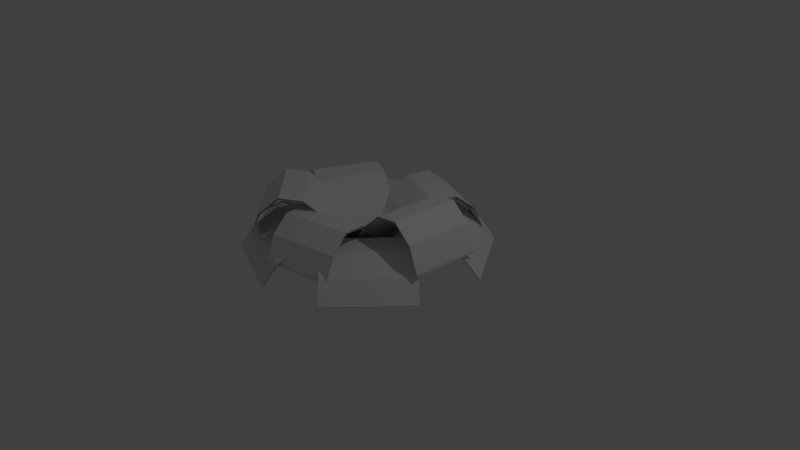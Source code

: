 # Source: fern3.blend  (saved by Blender 2.79.0; exported with 4.5.12 LTS)
import bpy
from mathutils import Matrix  # noqa: F401  (used for matrix-valued properties, if any)

bpy.ops.wm.read_factory_settings(use_empty=True)
scene = bpy.context.scene
scene.name = 'Scene'

# ---- collections
col_collection_1 = bpy.data.collections.new('Collection 1'); scene.collection.children.link(col_collection_1)

# ---- materials (node trees are filled in below, after node groups)
mat_material_001 = bpy.data.materials.new('Material.001')
mat_material_001.alpha_threshold = 0.0
mat_material_001.use_transparent_shadow = False
mat_material_001.roughness = 0.5
mat_material_001.specular_intensity = 0.0

# ---- material node trees

# ---- world
world_world = bpy.data.worlds.new('World'); scene.world = world_world
world_world.color = (0.05088, 0.05088, 0.05088)
world_world.use_sun_shadow = False
world_world.sun_shadow_jitter_overblur = 0.0
world_world.cycles.sampling_method = 'MANUAL'

# ---- cameras
cam_camera = bpy.data.cameras.new('Camera')
cam_camera.clip_end = 100.0
cam_camera.lens = 35.0
cam_camera.sensor_width = 32.0
cam_camera.sensor_height = 18.0
cam_camera.ortho_scale = 7.314
cam_camera.dof.focus_distance = 0.0
cam_camera.dof.aperture_fstop = 128.0

# ---- lights
light_lamp = bpy.data.lights.new('Lamp', 'POINT')
light_lamp.transmission_factor = 0.0
light_lamp.cutoff_distance = 30.0
light_lamp.energy = 100.0
light_lamp.shadow_buffer_clip_start = 1.001
light_lamp.shadow_soft_size = 0.1
light_lamp.shadow_maximum_resolution = 0.006
light_lamp.use_absolute_resolution = True

# ---- meshes
me_plane_009 = bpy.data.meshes.new('Plane.009')
me_plane_009.from_pydata([(-0.82, -1.0, -6.02), (0.3061, -1.0, -0.8149), (-0.82, 1.0, -6.02), (0.3061, 1.0, -0.8149), (-1.069, -1.0, -4.912), (-1.185, -1.0, -3.442), (-1.056, -1.0, -2.087), (-0.7303, -1.0, -1.098), (-0.3814, -1.0, -0.5974), (-0.1086, -1.0, -0.5178), (-0.1086, 1.0, -0.5178), (-0.3814, 1.0, -0.5974), (-0.7303, 1.0, -1.098), (-1.056, 1.0, -2.087), (-1.185, 1.0, -3.442), (-1.069, 1.0, -4.912), (-0.8414, -1.0, -5.998), (0.2847, -1.0, -0.7931), (-0.8414, 1.0, -5.998), (0.2847, 1.0, -0.7931), (-1.091, -1.0, -4.89), (-1.206, -1.0, -3.42), (-1.077, -1.0, -2.065), (-0.7517, -1.0, -1.076), (-0.4028, -1.0, -0.5757), (-0.13, -1.0, -0.496), (-0.13, 1.0, -0.496), (-0.4028, 1.0, -0.5757), (-0.7517, 1.0, -1.076), (-1.077, 1.0, -2.065), (-1.206, 1.0, -3.42), (-1.091, 1.0, -4.89)], [], [(9, 10, 3, 1), (0, 2, 15, 4), (4, 15, 14, 5), (5, 14, 13, 6), (6, 13, 12, 7), (7, 12, 11, 8), (8, 11, 10, 9), (25, 17, 19, 26), (16, 20, 31, 18), (20, 21, 30, 31), (21, 22, 29, 30), (22, 23, 28, 29), (23, 24, 27, 28), (24, 25, 26, 27)])
_uv = me_plane_009.uv_layers.new(name='UVMap')
_uv.uv.foreach_set('vector', [2.129e-08, 0.1429, 1.0, 0.1429, 1.0, 0.0, 0.0, 1.49e-07, 1.49e-07, 1.0, 1.0, 1.0, 1.0, 0.8571, 1.277e-07, 0.8571, 1.277e-07, 0.8571, 1.0, 0.8571, 1.0, 0.7143, 1.064e-07, 0.7143, 1.064e-07, 0.7143, 1.0, 0.7143, 1.0, 0.5714, 8.515e-08, 0.5714, 8.515e-08, 0.5714, 1.0, 0.5714, 1.0, 0.4286, 6.386e-08, 0.4286, 6.386e-08, 0.4286, 1.0, 0.4286, 1.0, 0.2857, 4.257e-08, 0.2857, 4.257e-08, 0.2857, 1.0, 0.2857, 1.0, 0.1429, 2.129e-08, 0.1429, 2.129e-08, 0.1429, 0.0, 1.49e-07, 1.0, 0.0, 1.0, 0.1429, 1.49e-07, 1.0, 1.277e-07, 0.8571, 1.0, 0.8571, 1.0, 1.0, 1.277e-07, 0.8571, 1.064e-07, 0.7143, 1.0, 0.7143, 1.0, 0.8571, 1.064e-07, 0.7143, 8.515e-08, 0.5714, 1.0, 0.5714, 1.0, 0.7143, 8.515e-08, 0.5714, 6.386e-08, 0.4286, 1.0, 0.4286, 1.0, 0.5714, 6.386e-08, 0.4286, 4.257e-08, 0.2857, 1.0, 0.2857, 1.0, 0.4286, 4.257e-08, 0.2857, 2.129e-08, 0.1429, 1.0, 0.1429, 1.0, 0.2857])
me_plane_009.materials.append(mat_material_001)
me_plane_009.use_remesh_preserve_volume = False
me_plane_009.use_remesh_preserve_attributes = False
me_plane_009.use_mirror_vertex_groups = False
me_plane_009.update()
me_plane_008 = bpy.data.meshes.new('Plane.008')
me_plane_008.from_pydata([(-0.82, -1.0, -6.02), (0.3061, -1.0, -0.8149), (-0.82, 1.0, -6.02), (0.3061, 1.0, -0.8149), (-1.069, -1.0, -4.912), (-1.185, -1.0, -3.442), (-1.056, -1.0, -2.087), (-0.7303, -1.0, -1.098), (-0.3814, -1.0, -0.5974), (-0.1086, -1.0, -0.5178), (-0.1086, 1.0, -0.5178), (-0.3814, 1.0, -0.5974), (-0.7303, 1.0, -1.098), (-1.056, 1.0, -2.087), (-1.185, 1.0, -3.442), (-1.069, 1.0, -4.912), (-0.8414, -1.0, -5.998), (0.2847, -1.0, -0.7931), (-0.8414, 1.0, -5.998), (0.2847, 1.0, -0.7931), (-1.091, -1.0, -4.89), (-1.206, -1.0, -3.42), (-1.077, -1.0, -2.065), (-0.7517, -1.0, -1.076), (-0.4028, -1.0, -0.5757), (-0.13, -1.0, -0.496), (-0.13, 1.0, -0.496), (-0.4028, 1.0, -0.5757), (-0.7517, 1.0, -1.076), (-1.077, 1.0, -2.065), (-1.206, 1.0, -3.42), (-1.091, 1.0, -4.89)], [], [(9, 10, 3, 1), (0, 2, 15, 4), (4, 15, 14, 5), (5, 14, 13, 6), (6, 13, 12, 7), (7, 12, 11, 8), (8, 11, 10, 9), (25, 17, 19, 26), (16, 20, 31, 18), (20, 21, 30, 31), (21, 22, 29, 30), (22, 23, 28, 29), (23, 24, 27, 28), (24, 25, 26, 27)])
_uv = me_plane_008.uv_layers.new(name='UVMap')
_uv.uv.foreach_set('vector', [2.129e-08, 0.1429, 1.0, 0.1429, 1.0, 0.0, 0.0, 1.49e-07, 1.49e-07, 1.0, 1.0, 1.0, 1.0, 0.8571, 1.277e-07, 0.8571, 1.277e-07, 0.8571, 1.0, 0.8571, 1.0, 0.7143, 1.064e-07, 0.7143, 1.064e-07, 0.7143, 1.0, 0.7143, 1.0, 0.5714, 8.515e-08, 0.5714, 8.515e-08, 0.5714, 1.0, 0.5714, 1.0, 0.4286, 6.386e-08, 0.4286, 6.386e-08, 0.4286, 1.0, 0.4286, 1.0, 0.2857, 4.257e-08, 0.2857, 4.257e-08, 0.2857, 1.0, 0.2857, 1.0, 0.1429, 2.129e-08, 0.1429, 2.129e-08, 0.1429, 0.0, 1.49e-07, 1.0, 0.0, 1.0, 0.1429, 1.49e-07, 1.0, 1.277e-07, 0.8571, 1.0, 0.8571, 1.0, 1.0, 1.277e-07, 0.8571, 1.064e-07, 0.7143, 1.0, 0.7143, 1.0, 0.8571, 1.064e-07, 0.7143, 8.515e-08, 0.5714, 1.0, 0.5714, 1.0, 0.7143, 8.515e-08, 0.5714, 6.386e-08, 0.4286, 1.0, 0.4286, 1.0, 0.5714, 6.386e-08, 0.4286, 4.257e-08, 0.2857, 1.0, 0.2857, 1.0, 0.4286, 4.257e-08, 0.2857, 2.129e-08, 0.1429, 1.0, 0.1429, 1.0, 0.2857])
me_plane_008.materials.append(mat_material_001)
me_plane_008.use_remesh_preserve_volume = False
me_plane_008.use_remesh_preserve_attributes = False
me_plane_008.use_mirror_vertex_groups = False
me_plane_008.update()
me_plane_007 = bpy.data.meshes.new('Plane.007')
me_plane_007.from_pydata([(-0.82, -1.0, -6.02), (0.3061, -1.0, -0.8149), (-0.82, 1.0, -6.02), (0.3061, 1.0, -0.8149), (-1.069, -1.0, -4.912), (-1.185, -1.0, -3.442), (-1.056, -1.0, -2.087), (-0.7303, -1.0, -1.098), (-0.3814, -1.0, -0.5974), (-0.1086, -1.0, -0.5178), (-0.1086, 1.0, -0.5178), (-0.3814, 1.0, -0.5974), (-0.7303, 1.0, -1.098), (-1.056, 1.0, -2.087), (-1.185, 1.0, -3.442), (-1.069, 1.0, -4.912), (-0.8414, -1.0, -5.998), (0.2847, -1.0, -0.7931), (-0.8414, 1.0, -5.998), (0.2847, 1.0, -0.7931), (-1.091, -1.0, -4.89), (-1.206, -1.0, -3.42), (-1.077, -1.0, -2.065), (-0.7517, -1.0, -1.076), (-0.4028, -1.0, -0.5757), (-0.13, -1.0, -0.496), (-0.13, 1.0, -0.496), (-0.4028, 1.0, -0.5757), (-0.7517, 1.0, -1.076), (-1.077, 1.0, -2.065), (-1.206, 1.0, -3.42), (-1.091, 1.0, -4.89)], [], [(9, 10, 3, 1), (0, 2, 15, 4), (4, 15, 14, 5), (5, 14, 13, 6), (6, 13, 12, 7), (7, 12, 11, 8), (8, 11, 10, 9), (25, 17, 19, 26), (16, 20, 31, 18), (20, 21, 30, 31), (21, 22, 29, 30), (22, 23, 28, 29), (23, 24, 27, 28), (24, 25, 26, 27)])
_uv = me_plane_007.uv_layers.new(name='UVMap')
_uv.uv.foreach_set('vector', [2.129e-08, 0.1429, 1.0, 0.1429, 1.0, 0.0, 0.0, 1.49e-07, 1.49e-07, 1.0, 1.0, 1.0, 1.0, 0.8571, 1.277e-07, 0.8571, 1.277e-07, 0.8571, 1.0, 0.8571, 1.0, 0.7143, 1.064e-07, 0.7143, 1.064e-07, 0.7143, 1.0, 0.7143, 1.0, 0.5714, 8.515e-08, 0.5714, 8.515e-08, 0.5714, 1.0, 0.5714, 1.0, 0.4286, 6.386e-08, 0.4286, 6.386e-08, 0.4286, 1.0, 0.4286, 1.0, 0.2857, 4.257e-08, 0.2857, 4.257e-08, 0.2857, 1.0, 0.2857, 1.0, 0.1429, 2.129e-08, 0.1429, 2.129e-08, 0.1429, 0.0, 1.49e-07, 1.0, 0.0, 1.0, 0.1429, 1.49e-07, 1.0, 1.277e-07, 0.8571, 1.0, 0.8571, 1.0, 1.0, 1.277e-07, 0.8571, 1.064e-07, 0.7143, 1.0, 0.7143, 1.0, 0.8571, 1.064e-07, 0.7143, 8.515e-08, 0.5714, 1.0, 0.5714, 1.0, 0.7143, 8.515e-08, 0.5714, 6.386e-08, 0.4286, 1.0, 0.4286, 1.0, 0.5714, 6.386e-08, 0.4286, 4.257e-08, 0.2857, 1.0, 0.2857, 1.0, 0.4286, 4.257e-08, 0.2857, 2.129e-08, 0.1429, 1.0, 0.1429, 1.0, 0.2857])
me_plane_007.materials.append(mat_material_001)
me_plane_007.use_remesh_preserve_volume = False
me_plane_007.use_remesh_preserve_attributes = False
me_plane_007.use_mirror_vertex_groups = False
me_plane_007.update()
me_plane_006 = bpy.data.meshes.new('Plane.006')
me_plane_006.from_pydata([(-0.82, -1.0, -6.02), (0.3061, -1.0, -0.8149), (-0.82, 1.0, -6.02), (0.3061, 1.0, -0.8149), (-1.069, -1.0, -4.912), (-1.185, -1.0, -3.442), (-1.056, -1.0, -2.087), (-0.7303, -1.0, -1.098), (-0.3814, -1.0, -0.5974), (-0.1086, -1.0, -0.5178), (-0.1086, 1.0, -0.5178), (-0.3814, 1.0, -0.5974), (-0.7303, 1.0, -1.098), (-1.056, 1.0, -2.087), (-1.185, 1.0, -3.442), (-1.069, 1.0, -4.912), (-0.8414, -1.0, -5.998), (0.2847, -1.0, -0.7931), (-0.8414, 1.0, -5.998), (0.2847, 1.0, -0.7931), (-1.091, -1.0, -4.89), (-1.206, -1.0, -3.42), (-1.077, -1.0, -2.065), (-0.7517, -1.0, -1.076), (-0.4028, -1.0, -0.5757), (-0.13, -1.0, -0.496), (-0.13, 1.0, -0.496), (-0.4028, 1.0, -0.5757), (-0.7517, 1.0, -1.076), (-1.077, 1.0, -2.065), (-1.206, 1.0, -3.42), (-1.091, 1.0, -4.89)], [], [(9, 10, 3, 1), (0, 2, 15, 4), (4, 15, 14, 5), (5, 14, 13, 6), (6, 13, 12, 7), (7, 12, 11, 8), (8, 11, 10, 9), (25, 17, 19, 26), (16, 20, 31, 18), (20, 21, 30, 31), (21, 22, 29, 30), (22, 23, 28, 29), (23, 24, 27, 28), (24, 25, 26, 27)])
_uv = me_plane_006.uv_layers.new(name='UVMap')
_uv.uv.foreach_set('vector', [2.129e-08, 0.1429, 1.0, 0.1429, 1.0, 0.0, 0.0, 1.49e-07, 1.49e-07, 1.0, 1.0, 1.0, 1.0, 0.8571, 1.277e-07, 0.8571, 1.277e-07, 0.8571, 1.0, 0.8571, 1.0, 0.7143, 1.064e-07, 0.7143, 1.064e-07, 0.7143, 1.0, 0.7143, 1.0, 0.5714, 8.515e-08, 0.5714, 8.515e-08, 0.5714, 1.0, 0.5714, 1.0, 0.4286, 6.386e-08, 0.4286, 6.386e-08, 0.4286, 1.0, 0.4286, 1.0, 0.2857, 4.257e-08, 0.2857, 4.257e-08, 0.2857, 1.0, 0.2857, 1.0, 0.1429, 2.129e-08, 0.1429, 2.129e-08, 0.1429, 0.0, 1.49e-07, 1.0, 0.0, 1.0, 0.1429, 1.49e-07, 1.0, 1.277e-07, 0.8571, 1.0, 0.8571, 1.0, 1.0, 1.277e-07, 0.8571, 1.064e-07, 0.7143, 1.0, 0.7143, 1.0, 0.8571, 1.064e-07, 0.7143, 8.515e-08, 0.5714, 1.0, 0.5714, 1.0, 0.7143, 8.515e-08, 0.5714, 6.386e-08, 0.4286, 1.0, 0.4286, 1.0, 0.5714, 6.386e-08, 0.4286, 4.257e-08, 0.2857, 1.0, 0.2857, 1.0, 0.4286, 4.257e-08, 0.2857, 2.129e-08, 0.1429, 1.0, 0.1429, 1.0, 0.2857])
me_plane_006.materials.append(mat_material_001)
me_plane_006.use_remesh_preserve_volume = False
me_plane_006.use_remesh_preserve_attributes = False
me_plane_006.use_mirror_vertex_groups = False
me_plane_006.update()
me_plane_005 = bpy.data.meshes.new('Plane.005')
me_plane_005.from_pydata([(-0.82, -1.0, -6.02), (0.3061, -1.0, -0.8149), (-0.82, 1.0, -6.02), (0.3061, 1.0, -0.8149), (-1.069, -1.0, -4.912), (-1.185, -1.0, -3.442), (-1.056, -1.0, -2.087), (-0.7303, -1.0, -1.098), (-0.3814, -1.0, -0.5974), (-0.1086, -1.0, -0.5178), (-0.1086, 1.0, -0.5178), (-0.3814, 1.0, -0.5974), (-0.7303, 1.0, -1.098), (-1.056, 1.0, -2.087), (-1.185, 1.0, -3.442), (-1.069, 1.0, -4.912), (-0.8414, -1.0, -5.998), (0.2847, -1.0, -0.7931), (-0.8414, 1.0, -5.998), (0.2847, 1.0, -0.7931), (-1.091, -1.0, -4.89), (-1.206, -1.0, -3.42), (-1.077, -1.0, -2.065), (-0.7517, -1.0, -1.076), (-0.4028, -1.0, -0.5757), (-0.13, -1.0, -0.496), (-0.13, 1.0, -0.496), (-0.4028, 1.0, -0.5757), (-0.7517, 1.0, -1.076), (-1.077, 1.0, -2.065), (-1.206, 1.0, -3.42), (-1.091, 1.0, -4.89)], [], [(9, 10, 3, 1), (0, 2, 15, 4), (4, 15, 14, 5), (5, 14, 13, 6), (6, 13, 12, 7), (7, 12, 11, 8), (8, 11, 10, 9), (25, 17, 19, 26), (16, 20, 31, 18), (20, 21, 30, 31), (21, 22, 29, 30), (22, 23, 28, 29), (23, 24, 27, 28), (24, 25, 26, 27)])
_uv = me_plane_005.uv_layers.new(name='UVMap')
_uv.uv.foreach_set('vector', [2.129e-08, 0.1429, 1.0, 0.1429, 1.0, 0.0, 0.0, 1.49e-07, 1.49e-07, 1.0, 1.0, 1.0, 1.0, 0.8571, 1.277e-07, 0.8571, 1.277e-07, 0.8571, 1.0, 0.8571, 1.0, 0.7143, 1.064e-07, 0.7143, 1.064e-07, 0.7143, 1.0, 0.7143, 1.0, 0.5714, 8.515e-08, 0.5714, 8.515e-08, 0.5714, 1.0, 0.5714, 1.0, 0.4286, 6.386e-08, 0.4286, 6.386e-08, 0.4286, 1.0, 0.4286, 1.0, 0.2857, 4.257e-08, 0.2857, 4.257e-08, 0.2857, 1.0, 0.2857, 1.0, 0.1429, 2.129e-08, 0.1429, 2.129e-08, 0.1429, 0.0, 1.49e-07, 1.0, 0.0, 1.0, 0.1429, 1.49e-07, 1.0, 1.277e-07, 0.8571, 1.0, 0.8571, 1.0, 1.0, 1.277e-07, 0.8571, 1.064e-07, 0.7143, 1.0, 0.7143, 1.0, 0.8571, 1.064e-07, 0.7143, 8.515e-08, 0.5714, 1.0, 0.5714, 1.0, 0.7143, 8.515e-08, 0.5714, 6.386e-08, 0.4286, 1.0, 0.4286, 1.0, 0.5714, 6.386e-08, 0.4286, 4.257e-08, 0.2857, 1.0, 0.2857, 1.0, 0.4286, 4.257e-08, 0.2857, 2.129e-08, 0.1429, 1.0, 0.1429, 1.0, 0.2857])
me_plane_005.materials.append(mat_material_001)
me_plane_005.use_remesh_preserve_volume = False
me_plane_005.use_remesh_preserve_attributes = False
me_plane_005.use_mirror_vertex_groups = False
me_plane_005.update()
me_plane_004 = bpy.data.meshes.new('Plane.004')
me_plane_004.from_pydata([(-0.82, -1.0, -6.02), (0.3061, -1.0, -0.8149), (-0.82, 1.0, -6.02), (0.3061, 1.0, -0.8149), (-1.069, -1.0, -4.912), (-1.185, -1.0, -3.442), (-1.056, -1.0, -2.087), (-0.7303, -1.0, -1.098), (-0.3814, -1.0, -0.5974), (-0.1086, -1.0, -0.5178), (-0.1086, 1.0, -0.5178), (-0.3814, 1.0, -0.5974), (-0.7303, 1.0, -1.098), (-1.056, 1.0, -2.087), (-1.185, 1.0, -3.442), (-1.069, 1.0, -4.912), (-0.8414, -1.0, -5.998), (0.2847, -1.0, -0.7931), (-0.8414, 1.0, -5.998), (0.2847, 1.0, -0.7931), (-1.091, -1.0, -4.89), (-1.206, -1.0, -3.42), (-1.077, -1.0, -2.065), (-0.7517, -1.0, -1.076), (-0.4028, -1.0, -0.5757), (-0.13, -1.0, -0.496), (-0.13, 1.0, -0.496), (-0.4028, 1.0, -0.5757), (-0.7517, 1.0, -1.076), (-1.077, 1.0, -2.065), (-1.206, 1.0, -3.42), (-1.091, 1.0, -4.89)], [], [(9, 10, 3, 1), (0, 2, 15, 4), (4, 15, 14, 5), (5, 14, 13, 6), (6, 13, 12, 7), (7, 12, 11, 8), (8, 11, 10, 9), (25, 17, 19, 26), (16, 20, 31, 18), (20, 21, 30, 31), (21, 22, 29, 30), (22, 23, 28, 29), (23, 24, 27, 28), (24, 25, 26, 27)])
_uv = me_plane_004.uv_layers.new(name='UVMap')
_uv.uv.foreach_set('vector', [2.129e-08, 0.1429, 1.0, 0.1429, 1.0, 0.0, 0.0, 1.49e-07, 1.49e-07, 1.0, 1.0, 1.0, 1.0, 0.8571, 1.277e-07, 0.8571, 1.277e-07, 0.8571, 1.0, 0.8571, 1.0, 0.7143, 1.064e-07, 0.7143, 1.064e-07, 0.7143, 1.0, 0.7143, 1.0, 0.5714, 8.515e-08, 0.5714, 8.515e-08, 0.5714, 1.0, 0.5714, 1.0, 0.4286, 6.386e-08, 0.4286, 6.386e-08, 0.4286, 1.0, 0.4286, 1.0, 0.2857, 4.257e-08, 0.2857, 4.257e-08, 0.2857, 1.0, 0.2857, 1.0, 0.1429, 2.129e-08, 0.1429, 2.129e-08, 0.1429, 0.0, 1.49e-07, 1.0, 0.0, 1.0, 0.1429, 1.49e-07, 1.0, 1.277e-07, 0.8571, 1.0, 0.8571, 1.0, 1.0, 1.277e-07, 0.8571, 1.064e-07, 0.7143, 1.0, 0.7143, 1.0, 0.8571, 1.064e-07, 0.7143, 8.515e-08, 0.5714, 1.0, 0.5714, 1.0, 0.7143, 8.515e-08, 0.5714, 6.386e-08, 0.4286, 1.0, 0.4286, 1.0, 0.5714, 6.386e-08, 0.4286, 4.257e-08, 0.2857, 1.0, 0.2857, 1.0, 0.4286, 4.257e-08, 0.2857, 2.129e-08, 0.1429, 1.0, 0.1429, 1.0, 0.2857])
me_plane_004.materials.append(mat_material_001)
me_plane_004.use_remesh_preserve_volume = False
me_plane_004.use_remesh_preserve_attributes = False
me_plane_004.use_mirror_vertex_groups = False
me_plane_004.update()
me_plane_003 = bpy.data.meshes.new('Plane.003')
me_plane_003.from_pydata([(-0.82, -1.0, -6.02), (0.3061, -1.0, -0.8149), (-0.82, 1.0, -6.02), (0.3061, 1.0, -0.8149), (-1.069, -1.0, -4.912), (-1.185, -1.0, -3.442), (-1.056, -1.0, -2.087), (-0.7303, -1.0, -1.098), (-0.3814, -1.0, -0.5974), (-0.1086, -1.0, -0.5178), (-0.1086, 1.0, -0.5178), (-0.3814, 1.0, -0.5974), (-0.7303, 1.0, -1.098), (-1.056, 1.0, -2.087), (-1.185, 1.0, -3.442), (-1.069, 1.0, -4.912), (-0.8414, -1.0, -5.998), (0.2847, -1.0, -0.7931), (-0.8414, 1.0, -5.998), (0.2847, 1.0, -0.7931), (-1.091, -1.0, -4.89), (-1.206, -1.0, -3.42), (-1.077, -1.0, -2.065), (-0.7517, -1.0, -1.076), (-0.4028, -1.0, -0.5757), (-0.13, -1.0, -0.496), (-0.13, 1.0, -0.496), (-0.4028, 1.0, -0.5757), (-0.7517, 1.0, -1.076), (-1.077, 1.0, -2.065), (-1.206, 1.0, -3.42), (-1.091, 1.0, -4.89)], [], [(9, 10, 3, 1), (0, 2, 15, 4), (4, 15, 14, 5), (5, 14, 13, 6), (6, 13, 12, 7), (7, 12, 11, 8), (8, 11, 10, 9), (25, 17, 19, 26), (16, 20, 31, 18), (20, 21, 30, 31), (21, 22, 29, 30), (22, 23, 28, 29), (23, 24, 27, 28), (24, 25, 26, 27)])
_uv = me_plane_003.uv_layers.new(name='UVMap')
_uv.uv.foreach_set('vector', [2.129e-08, 0.1429, 1.0, 0.1429, 1.0, 0.0, 0.0, 1.49e-07, 1.49e-07, 1.0, 1.0, 1.0, 1.0, 0.8571, 1.277e-07, 0.8571, 1.277e-07, 0.8571, 1.0, 0.8571, 1.0, 0.7143, 1.064e-07, 0.7143, 1.064e-07, 0.7143, 1.0, 0.7143, 1.0, 0.5714, 8.515e-08, 0.5714, 8.515e-08, 0.5714, 1.0, 0.5714, 1.0, 0.4286, 6.386e-08, 0.4286, 6.386e-08, 0.4286, 1.0, 0.4286, 1.0, 0.2857, 4.257e-08, 0.2857, 4.257e-08, 0.2857, 1.0, 0.2857, 1.0, 0.1429, 2.129e-08, 0.1429, 2.129e-08, 0.1429, 0.0, 1.49e-07, 1.0, 0.0, 1.0, 0.1429, 1.49e-07, 1.0, 1.277e-07, 0.8571, 1.0, 0.8571, 1.0, 1.0, 1.277e-07, 0.8571, 1.064e-07, 0.7143, 1.0, 0.7143, 1.0, 0.8571, 1.064e-07, 0.7143, 8.515e-08, 0.5714, 1.0, 0.5714, 1.0, 0.7143, 8.515e-08, 0.5714, 6.386e-08, 0.4286, 1.0, 0.4286, 1.0, 0.5714, 6.386e-08, 0.4286, 4.257e-08, 0.2857, 1.0, 0.2857, 1.0, 0.4286, 4.257e-08, 0.2857, 2.129e-08, 0.1429, 1.0, 0.1429, 1.0, 0.2857])
me_plane_003.materials.append(mat_material_001)
me_plane_003.use_remesh_preserve_volume = False
me_plane_003.use_remesh_preserve_attributes = False
me_plane_003.use_mirror_vertex_groups = False
me_plane_003.update()
me_plane_002 = bpy.data.meshes.new('Plane.002')
me_plane_002.from_pydata([(-0.82, -1.0, -6.02), (0.3061, -1.0, -0.8149), (-0.82, 1.0, -6.02), (0.3061, 1.0, -0.8149), (-1.069, -1.0, -4.912), (-1.185, -1.0, -3.442), (-1.056, -1.0, -2.087), (-0.7303, -1.0, -1.098), (-0.3814, -1.0, -0.5974), (-0.1086, -1.0, -0.5178), (-0.1086, 1.0, -0.5178), (-0.3814, 1.0, -0.5974), (-0.7303, 1.0, -1.098), (-1.056, 1.0, -2.087), (-1.185, 1.0, -3.442), (-1.069, 1.0, -4.912), (-0.8414, -1.0, -5.998), (0.2847, -1.0, -0.7931), (-0.8414, 1.0, -5.998), (0.2847, 1.0, -0.7931), (-1.091, -1.0, -4.89), (-1.206, -1.0, -3.42), (-1.077, -1.0, -2.065), (-0.7517, -1.0, -1.076), (-0.4028, -1.0, -0.5757), (-0.13, -1.0, -0.496), (-0.13, 1.0, -0.496), (-0.4028, 1.0, -0.5757), (-0.7517, 1.0, -1.076), (-1.077, 1.0, -2.065), (-1.206, 1.0, -3.42), (-1.091, 1.0, -4.89)], [], [(9, 10, 3, 1), (0, 2, 15, 4), (4, 15, 14, 5), (5, 14, 13, 6), (6, 13, 12, 7), (7, 12, 11, 8), (8, 11, 10, 9), (25, 17, 19, 26), (16, 20, 31, 18), (20, 21, 30, 31), (21, 22, 29, 30), (22, 23, 28, 29), (23, 24, 27, 28), (24, 25, 26, 27)])
_uv = me_plane_002.uv_layers.new(name='UVMap')
_uv.uv.foreach_set('vector', [2.129e-08, 0.1429, 1.0, 0.1429, 1.0, 0.0, 0.0, 1.49e-07, 1.49e-07, 1.0, 1.0, 1.0, 1.0, 0.8571, 1.277e-07, 0.8571, 1.277e-07, 0.8571, 1.0, 0.8571, 1.0, 0.7143, 1.064e-07, 0.7143, 1.064e-07, 0.7143, 1.0, 0.7143, 1.0, 0.5714, 8.515e-08, 0.5714, 8.515e-08, 0.5714, 1.0, 0.5714, 1.0, 0.4286, 6.386e-08, 0.4286, 6.386e-08, 0.4286, 1.0, 0.4286, 1.0, 0.2857, 4.257e-08, 0.2857, 4.257e-08, 0.2857, 1.0, 0.2857, 1.0, 0.1429, 2.129e-08, 0.1429, 2.129e-08, 0.1429, 0.0, 1.49e-07, 1.0, 0.0, 1.0, 0.1429, 1.49e-07, 1.0, 1.277e-07, 0.8571, 1.0, 0.8571, 1.0, 1.0, 1.277e-07, 0.8571, 1.064e-07, 0.7143, 1.0, 0.7143, 1.0, 0.8571, 1.064e-07, 0.7143, 8.515e-08, 0.5714, 1.0, 0.5714, 1.0, 0.7143, 8.515e-08, 0.5714, 6.386e-08, 0.4286, 1.0, 0.4286, 1.0, 0.5714, 6.386e-08, 0.4286, 4.257e-08, 0.2857, 1.0, 0.2857, 1.0, 0.4286, 4.257e-08, 0.2857, 2.129e-08, 0.1429, 1.0, 0.1429, 1.0, 0.2857])
me_plane_002.materials.append(mat_material_001)
me_plane_002.use_remesh_preserve_volume = False
me_plane_002.use_remesh_preserve_attributes = False
me_plane_002.use_mirror_vertex_groups = False
me_plane_002.update()
me_plane_000 = bpy.data.meshes.new('Plane.000')
me_plane_000.from_pydata([(-0.82, -1.0, -6.02), (0.3061, -1.0, -0.8149), (-0.82, 1.0, -6.02), (0.3061, 1.0, -0.8149), (-1.069, -1.0, -4.912), (-1.185, -1.0, -3.442), (-1.056, -1.0, -2.087), (-0.7303, -1.0, -1.098), (-0.3814, -1.0, -0.5974), (-0.1086, -1.0, -0.5178), (-0.1086, 1.0, -0.5178), (-0.3814, 1.0, -0.5974), (-0.7303, 1.0, -1.098), (-1.056, 1.0, -2.087), (-1.185, 1.0, -3.442), (-1.069, 1.0, -4.912), (-0.8414, -1.0, -5.998), (0.2847, -1.0, -0.7931), (-0.8414, 1.0, -5.998), (0.2847, 1.0, -0.7931), (-1.091, -1.0, -4.89), (-1.206, -1.0, -3.42), (-1.077, -1.0, -2.065), (-0.7517, -1.0, -1.076), (-0.4028, -1.0, -0.5757), (-0.13, -1.0, -0.496), (-0.13, 1.0, -0.496), (-0.4028, 1.0, -0.5757), (-0.7517, 1.0, -1.076), (-1.077, 1.0, -2.065), (-1.206, 1.0, -3.42), (-1.091, 1.0, -4.89)], [], [(9, 10, 3, 1), (0, 2, 15, 4), (4, 15, 14, 5), (5, 14, 13, 6), (6, 13, 12, 7), (7, 12, 11, 8), (8, 11, 10, 9), (25, 17, 19, 26), (16, 20, 31, 18), (20, 21, 30, 31), (21, 22, 29, 30), (22, 23, 28, 29), (23, 24, 27, 28), (24, 25, 26, 27)])
_uv = me_plane_000.uv_layers.new(name='UVMap')
_uv.uv.foreach_set('vector', [2.129e-08, 0.1429, 1.0, 0.1429, 1.0, 0.0, 0.0, 1.49e-07, 1.49e-07, 1.0, 1.0, 1.0, 1.0, 0.8571, 1.277e-07, 0.8571, 1.277e-07, 0.8571, 1.0, 0.8571, 1.0, 0.7143, 1.064e-07, 0.7143, 1.064e-07, 0.7143, 1.0, 0.7143, 1.0, 0.5714, 8.515e-08, 0.5714, 8.515e-08, 0.5714, 1.0, 0.5714, 1.0, 0.4286, 6.386e-08, 0.4286, 6.386e-08, 0.4286, 1.0, 0.4286, 1.0, 0.2857, 4.257e-08, 0.2857, 4.257e-08, 0.2857, 1.0, 0.2857, 1.0, 0.1429, 2.129e-08, 0.1429, 2.129e-08, 0.1429, 0.0, 1.49e-07, 1.0, 0.0, 1.0, 0.1429, 1.49e-07, 1.0, 1.277e-07, 0.8571, 1.0, 0.8571, 1.0, 1.0, 1.277e-07, 0.8571, 1.064e-07, 0.7143, 1.0, 0.7143, 1.0, 0.8571, 1.064e-07, 0.7143, 8.515e-08, 0.5714, 1.0, 0.5714, 1.0, 0.7143, 8.515e-08, 0.5714, 6.386e-08, 0.4286, 1.0, 0.4286, 1.0, 0.5714, 6.386e-08, 0.4286, 4.257e-08, 0.2857, 1.0, 0.2857, 1.0, 0.4286, 4.257e-08, 0.2857, 2.129e-08, 0.1429, 1.0, 0.1429, 1.0, 0.2857])
me_plane_000.materials.append(mat_material_001)
me_plane_000.use_remesh_preserve_volume = False
me_plane_000.use_remesh_preserve_attributes = False
me_plane_000.use_mirror_vertex_groups = False
me_plane_000.update()
me_plane_001 = bpy.data.meshes.new('Plane.001')
me_plane_001.from_pydata([(-0.82, -1.0, -6.02), (0.3061, -1.0, -0.8149), (-0.82, 1.0, -6.02), (0.3061, 1.0, -0.8149), (-1.069, -1.0, -4.912), (-1.185, -1.0, -3.442), (-1.056, -1.0, -2.087), (-0.7303, -1.0, -1.098), (-0.3814, -1.0, -0.5974), (-0.1086, -1.0, -0.5178), (-0.1086, 1.0, -0.5178), (-0.3814, 1.0, -0.5974), (-0.7303, 1.0, -1.098), (-1.056, 1.0, -2.087), (-1.185, 1.0, -3.442), (-1.069, 1.0, -4.912), (-0.8414, -1.0, -5.998), (0.2847, -1.0, -0.7931), (-0.8414, 1.0, -5.998), (0.2847, 1.0, -0.7931), (-1.091, -1.0, -4.89), (-1.206, -1.0, -3.42), (-1.077, -1.0, -2.065), (-0.7517, -1.0, -1.076), (-0.4028, -1.0, -0.5757), (-0.13, -1.0, -0.496), (-0.13, 1.0, -0.496), (-0.4028, 1.0, -0.5757), (-0.7517, 1.0, -1.076), (-1.077, 1.0, -2.065), (-1.206, 1.0, -3.42), (-1.091, 1.0, -4.89)], [], [(9, 10, 3, 1), (0, 2, 15, 4), (4, 15, 14, 5), (5, 14, 13, 6), (6, 13, 12, 7), (7, 12, 11, 8), (8, 11, 10, 9), (25, 17, 19, 26), (16, 20, 31, 18), (20, 21, 30, 31), (21, 22, 29, 30), (22, 23, 28, 29), (23, 24, 27, 28), (24, 25, 26, 27)])
_uv = me_plane_001.uv_layers.new(name='UVMap')
_uv.uv.foreach_set('vector', [2.129e-08, 0.1429, 1.0, 0.1429, 1.0, 0.0, 0.0, 1.49e-07, 1.49e-07, 1.0, 1.0, 1.0, 1.0, 0.8571, 1.277e-07, 0.8571, 1.277e-07, 0.8571, 1.0, 0.8571, 1.0, 0.7143, 1.064e-07, 0.7143, 1.064e-07, 0.7143, 1.0, 0.7143, 1.0, 0.5714, 8.515e-08, 0.5714, 8.515e-08, 0.5714, 1.0, 0.5714, 1.0, 0.4286, 6.386e-08, 0.4286, 6.386e-08, 0.4286, 1.0, 0.4286, 1.0, 0.2857, 4.257e-08, 0.2857, 4.257e-08, 0.2857, 1.0, 0.2857, 1.0, 0.1429, 2.129e-08, 0.1429, 2.129e-08, 0.1429, 0.0, 1.49e-07, 1.0, 0.0, 1.0, 0.1429, 1.49e-07, 1.0, 1.277e-07, 0.8571, 1.0, 0.8571, 1.0, 1.0, 1.277e-07, 0.8571, 1.064e-07, 0.7143, 1.0, 0.7143, 1.0, 0.8571, 1.064e-07, 0.7143, 8.515e-08, 0.5714, 1.0, 0.5714, 1.0, 0.7143, 8.515e-08, 0.5714, 6.386e-08, 0.4286, 1.0, 0.4286, 1.0, 0.5714, 6.386e-08, 0.4286, 4.257e-08, 0.2857, 1.0, 0.2857, 1.0, 0.4286, 4.257e-08, 0.2857, 2.129e-08, 0.1429, 1.0, 0.1429, 1.0, 0.2857])
me_plane_001.materials.append(mat_material_001)
me_plane_001.use_remesh_preserve_volume = False
me_plane_001.use_remesh_preserve_attributes = False
me_plane_001.use_mirror_vertex_groups = False
me_plane_001.update()

# ---- objects
ob_plane_009 = bpy.data.objects.new('Plane.009', me_plane_009)
ob_plane_008 = bpy.data.objects.new('Plane.008', me_plane_008)
ob_plane_007 = bpy.data.objects.new('Plane.007', me_plane_007)
ob_plane_006 = bpy.data.objects.new('Plane.006', me_plane_006)
ob_plane_005 = bpy.data.objects.new('Plane.005', me_plane_005)
ob_plane_004 = bpy.data.objects.new('Plane.004', me_plane_004)
ob_plane_003 = bpy.data.objects.new('Plane.003', me_plane_003)
ob_plane_002 = bpy.data.objects.new('Plane.002', me_plane_002)
ob_plane_000 = bpy.data.objects.new('Plane.000', me_plane_000)
ob_plane_001 = bpy.data.objects.new('Plane.001', me_plane_001)
ob_lamp = bpy.data.objects.new('Lamp', light_lamp)
ob_camera = bpy.data.objects.new('Camera', cam_camera)

# ---- transforms, parenting, visibility, modifiers, constraints
ob_plane_009.location = (0.0, 0.0, -1.192e-07)
ob_plane_009.rotation_euler = (4.13e-10, 1.255, -4.527)
ob_plane_009.scale = (0.9202, 0.4538, 0.199)
ob_plane_009.lineart.crease_threshold = 0.0
ob_plane_008.location = (0.0, 0.0, -1.192e-07)
ob_plane_008.rotation_euler = (4.881e-10, 1.255, -1.965)
ob_plane_008.scale = (0.9202, 0.4538, 0.199)
ob_plane_008.lineart.crease_threshold = 0.0
ob_plane_007.location = (0.0, 0.0, -1.192e-07)
ob_plane_007.rotation_euler = (6.313e-10, 1.255, 3.093)
ob_plane_007.scale = (1.056, 0.4538, 0.203)
ob_plane_007.lineart.crease_threshold = 0.0
ob_plane_006.location = (0.0, 0.0, -1.192e-07)
ob_plane_006.rotation_euler = (-6.958e-11, 1.255, -5.095)
ob_plane_006.scale = (0.7283, 0.5704, 0.2343)
ob_plane_006.lineart.crease_threshold = 0.0
ob_plane_005.location = (0.0, 0.0, -1.192e-07)
ob_plane_005.rotation_euler = (3.509e-10, 1.255, -3.866)
ob_plane_005.scale = (0.7283, 0.5704, 0.2343)
ob_plane_005.lineart.crease_threshold = 0.0
ob_plane_004.location = (0.0, 0.0, -1.192e-07)
ob_plane_004.rotation_euler = (3.859e-10, 1.255, -2.572)
ob_plane_004.scale = (0.7283, 0.5704, 0.2343)
ob_plane_004.lineart.crease_threshold = 0.0
ob_plane_003.location = (0.0, 0.0, -1.192e-07)
ob_plane_003.rotation_euler = (0.0, 1.255, -1.382)
ob_plane_003.scale = (0.7283, 0.5704, 0.2343)
ob_plane_003.lineart.crease_threshold = 0.0
ob_plane_002.location = (0.0, 0.0, -1.192e-07)
ob_plane_002.rotation_euler = (0.0, 1.255, 0.8162)
ob_plane_002.scale = (1.056, 0.4538, 0.203)
ob_plane_002.lineart.crease_threshold = 0.0
ob_plane_000.location = (0.0, 0.0, -1.192e-07)
ob_plane_000.rotation_euler = (0.0, 1.255, -0.409)
ob_plane_000.scale = (0.9202, 0.4538, 0.199)
ob_plane_000.lineart.crease_threshold = 0.0
ob_plane_001.location = (0.0, 0.0, -1.192e-07)
ob_plane_001.rotation_euler = (0.0, 1.255, 0.0)
ob_plane_001.scale = (0.7283, 0.5704, 0.2343)
ob_plane_001.lineart.crease_threshold = 0.0
ob_lamp.location = (4.076, 1.005, 5.904)
ob_lamp.rotation_euler = (0.6503, 0.05522, 1.866)
ob_lamp.lock_rotations_4d = False
ob_lamp.empty_display_type = 'ARROWS'
ob_lamp.color = (0.0, 0.0, 0.0, 0.0)
ob_lamp.lineart.crease_threshold = 0.0
ob_camera.location = (7.481, -6.508, 5.344)
ob_camera.rotation_euler = (1.109, 0.0, 0.8149)
ob_camera.lock_rotations_4d = False
ob_camera.empty_display_type = 'ARROWS'
ob_camera.color = (0.0, 0.0, 0.0, 0.0)
ob_camera.display_type = 'WIRE'
ob_camera.lineart.crease_threshold = 0.0

# ---- collection membership
col_collection_1.objects.link(ob_plane_009)
col_collection_1.objects.link(ob_plane_008)
col_collection_1.objects.link(ob_plane_007)
col_collection_1.objects.link(ob_plane_006)
col_collection_1.objects.link(ob_plane_005)
col_collection_1.objects.link(ob_plane_004)
col_collection_1.objects.link(ob_plane_003)
col_collection_1.objects.link(ob_plane_002)
col_collection_1.objects.link(ob_plane_000)
col_collection_1.objects.link(ob_plane_001)
col_collection_1.objects.link(ob_lamp)
col_collection_1.objects.link(ob_camera)

# ---- scene / render settings (as saved in the file)
scene.camera = ob_camera
scene.frame_start = 1; scene.frame_end = 250; scene.frame_set(1)
scene.render.engine = 'BLENDER_EEVEE_NEXT'
scene.render.resolution_percentage = 50
scene.render.dither_intensity = 0.0
scene.cycles.use_denoising = False
scene.cycles.samples = 128
scene.cycles.sampling_pattern = 'TABULATED_SOBOL'
scene.cycles.use_adaptive_sampling = False
scene.cycles.use_light_tree = False
scene.cycles.blur_glossy = 0.0
scene.cycles.sample_clamp_indirect = 0.0
scene.view_settings.view_transform = 'Standard'
bpy.context.view_layer.update()

